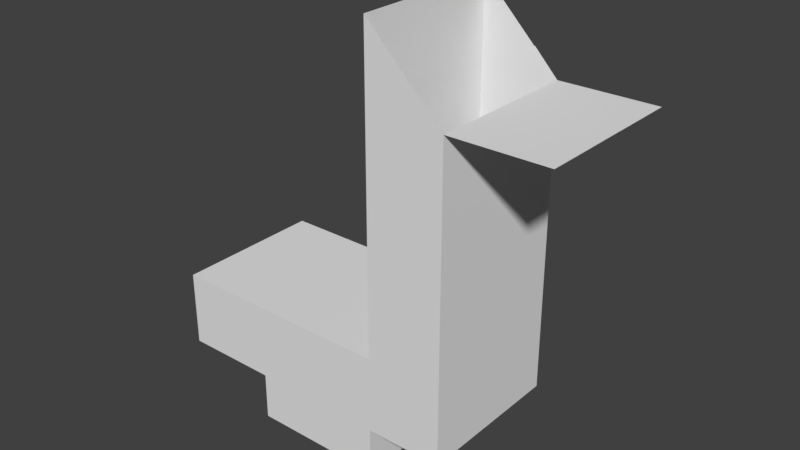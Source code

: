 # Source: MARL_2_room.blend  (saved by Blender 2.79.0; exported with 4.5.12 LTS)
import bpy
from mathutils import Matrix  # noqa: F401  (used for matrix-valued properties, if any)

bpy.ops.wm.read_factory_settings(use_empty=True)
scene = bpy.context.scene
scene.name = 'Scene'

# ---- collections
col_collection_1 = bpy.data.collections.new('Collection 1'); scene.collection.children.link(col_collection_1)
col_collection_4 = bpy.data.collections.new('Collection 4'); scene.collection.children.link(col_collection_4)

# ---- world
world_world = bpy.data.worlds.new('World'); scene.world = world_world
world_world.color = (0.05088, 0.05088, 0.05088)
world_world.use_sun_shadow = False
world_world.sun_shadow_jitter_overblur = 0.0
world_world.cycles.sampling_method = 'MANUAL'

# ---- meshes
me_plane_001 = bpy.data.meshes.new('Plane.001')
me_plane_001.from_pydata([(0.0, -1.5, 2.55), (0.0, 1.5, 2.55), (0.0, -1.5, 2.45), (0.0, 1.5, 2.45), (0.0, -8.0, 2.55), (0.0, 8.0, 2.45), (0.0, -8.0, 2.45), (0.0, 8.0, 2.55), (24.0, 8.0, 2.45), (24.0, 8.0, 2.55), (24.0, -8.0, 2.45), (24.0, -8.0, 2.55), (24.0, 8.0, 2.45), (29.45, -8.0, 2.55), (29.55, 8.0, 2.45), (24.0, 8.0, 2.55), (29.55, 8.0, 2.55), (29.45, 8.0, 2.55), (29.55, 8.0, 34.55), (29.45, 8.0, 34.55), (29.55, -8.0, 2.45), (24.0, -8.0, 2.45), (29.55, -8.0, 2.55), (24.0, -8.0, 2.55), (29.45, -8.0, 34.55), (29.55, -8.0, 34.55)], [], [(5, 8, 9, 7), (4, 11, 10, 6), (3, 5, 7, 1), (6, 2, 0, 4), (22, 13, 24, 25), (20, 21, 23, 13, 22), (12, 14, 16, 17, 15), (17, 16, 18, 19)])
_uv = me_plane_001.uv_layers.new(name='UVMap')
_uv.uv.foreach_set('vector', [0.0, 0.0, 1.0, 0.0, 1.0, 1.0, 0.0, 1.0, 0.0, 0.0, 1.0, 0.0, 1.0, 1.0, 0.0, 1.0, 0.0, 0.0, 1.0, 0.0, 1.0, 1.0, 0.0, 1.0, 0.0, 0.0, 1.0, 0.0, 1.0, 1.0, 0.0, 1.0, 0.0, 0.0, 1.0, 0.0, 1.0, 1.0, 0.0, 1.0, 0.5, 1.0, 0.9755, 0.6545, 0.7939, 0.09549, 0.2061, 0.09549, 0.02447, 0.6545, 0.5, 1.0, 0.9755, 0.6545, 0.7939, 0.09549, 0.2061, 0.09549, 0.02447, 0.6545, 0.0, 0.0, 1.0, 0.0, 1.0, 1.0, 0.0, 1.0])
me_plane_001.use_remesh_preserve_volume = False
me_plane_001.use_remesh_preserve_attributes = False
me_plane_001.use_mirror_vertex_groups = False
me_plane_001.update()
me_plane = bpy.data.meshes.new('Plane')
me_plane.from_pydata([(0.0, -8.0, 0.0), (10.0, -8.0, 0.0), (0.0, 8.0, 0.0), (10.0, 8.0, 0.0), (0.0, 1.5, 0.0), (0.0, -1.5, 0.0), (0.0, -1.5, 4.0), (0.0, 1.5, 4.0), (0.0, 0.5, 5.0), (0.0, -0.5, 5.0), (10.0, 8.0, -5.0), (0.0, -1.5, 2.55), (0.0, 1.5, 2.55), (0.0, -1.5, 2.45), (0.0, 1.5, 2.45), (0.0, -8.0, 2.55), (0.0, 8.0, 2.45), (0.0, -8.0, 2.45), (0.0, 8.0, 2.55), (10.0, -8.0, -5.0), (32.0, -8.0, 0.0), (24.0, 8.0, -5.0), (24.0, -8.0, -5.0), (24.0, 8.0, 0.0), (24.0, -8.0, 0.0), (24.0, 8.0, 2.45), (24.0, 8.0, 2.55), (29.45, -8.0, 2.55), (24.0, -8.0, 2.55), (32.0, 8.0, 0.0), (24.0, 8.0, 8.0), (24.0, -8.0, 8.0), (0.0, 8.0, 8.0), (0.0, -8.0, 8.0), (32.0, -8.0, 32.0), (32.0, 8.0, 32.0), (24.0, 8.0, 32.0), (24.0, -8.0, 32.0), (42.0, -8.0, 32.0), (42.0, 8.0, 32.0), (24.0, 8.0, 40.0), (24.0, -8.0, 40.0), (29.55, 8.0, 2.45), (24.0, 8.0, 2.55), (29.55, 8.0, 2.55), (29.45, 8.0, 2.55), (29.55, 8.0, 34.55), (29.45, 8.0, 34.55), (29.55, -8.0, 2.45), (24.0, -8.0, 2.45), (29.55, -8.0, 2.55), (24.0, -8.0, 2.55), (29.45, -8.0, 34.55), (29.55, -8.0, 34.55)], [], [(0, 1, 3, 2, 4, 5), (3, 1, 19, 10), (2, 16, 14, 4), (0, 5, 13, 17), (32, 18, 26, 30), (33, 31, 28, 15), (10, 19, 22, 21), (21, 22, 24, 23), (10, 21, 23, 3), (1, 24, 22, 19), (31, 33, 32, 30), (23, 24, 20, 29), (11, 6, 9, 8, 7, 12, 18, 32, 33, 15), (31, 30, 36, 37), (35, 34, 38, 39), (37, 36, 40, 41), (29, 35, 46, 44, 42), (23, 29, 42, 25, 16, 2, 3), (26, 43, 45, 47, 40, 36, 30), (48, 50, 53, 34, 20), (51, 28, 31, 37, 41, 52, 27), (20, 24, 1, 0, 17, 49, 48), (29, 20, 34, 35)])
_uv = me_plane.uv_layers.new(name='UVMap')
_uv.uv.foreach_set('vector', [0.5, 1.0, 0.933, 0.75, 0.933, 0.25, 0.5, 0.0, 0.06699, 0.25, 0.06699, 0.75, 0.0, 0.0, 1.0, 0.0, 1.0, 1.0, 0.0, 1.0, 0.0, 0.0, 1.0, 0.0, 1.0, 1.0, 0.0, 1.0, 0.0, 0.0, 1.0, 0.0, 1.0, 1.0, 0.0, 1.0, 0.0, 0.0, 1.0, 0.0, 1.0, 1.0, 0.0, 1.0, 0.0, 0.0, 1.0, 0.0, 1.0, 1.0, 0.0, 1.0, 0.0, 0.0, 1.0, 0.0, 1.0, 1.0, 0.0, 1.0, 0.0, 0.0, 1.0, 0.0, 1.0, 1.0, 0.0, 1.0, 0.0, 0.0, 1.0, 0.0, 1.0, 1.0, 0.0, 1.0, 0.0, 0.0, 1.0, 0.0, 1.0, 1.0, 0.0, 1.0, 0.0, 0.0, 1.0, 0.0, 1.0, 1.0, 0.0, 1.0, 0.0, 0.0, 1.0, 0.0, 1.0, 1.0, 0.0, 1.0, 0.5, 1.0, 0.7939, 0.9045, 0.9755, 0.6545, 0.9755, 0.3455, 0.7939, 0.09549, 0.5, 0.0, 0.2061, 0.09549, 0.02447, 0.3455, 0.02447, 0.6545, 0.2061, 0.9045, 0.0, 0.0, 1.0, 0.0, 1.0, 1.0, 0.0, 1.0, 0.0, 0.0, 1.0, 0.0, 1.0, 1.0, 0.0, 1.0, 0.0, 0.0, 1.0, 0.0, 1.0, 1.0, 0.0, 1.0, 0.5, 1.0, 0.9755, 0.6545, 0.7939, 0.09549, 0.2061, 0.09549, 0.02447, 0.6545, 0.5, 1.0, 0.8909, 0.8117, 0.9875, 0.3887, 0.7169, 0.04952, 0.2831, 0.04952, 0.01254, 0.3887, 0.1091, 0.8117, 0.5, 1.0, 0.8909, 0.8117, 0.9875, 0.3887, 0.7169, 0.04952, 0.2831, 0.04952, 0.01254, 0.3887, 0.1091, 0.8117, 0.5, 1.0, 0.9755, 0.6545, 0.7939, 0.09549, 0.2061, 0.09549, 0.02447, 0.6545, 0.5, 1.0, 0.8909, 0.8117, 0.9875, 0.3887, 0.7169, 0.04952, 0.2831, 0.04952, 0.01254, 0.3887, 0.1091, 0.8117, 0.5, 1.0, 0.8909, 0.8117, 0.9875, 0.3887, 0.7169, 0.04952, 0.2831, 0.04952, 0.01254, 0.3887, 0.1091, 0.8117, 0.0, 0.0, 1.0, 0.0, 1.0, 1.0, 0.0, 1.0])
me_plane.use_remesh_preserve_volume = False
me_plane.use_remesh_preserve_attributes = False
me_plane.use_mirror_vertex_groups = False
me_plane.update()
me_cube = bpy.data.meshes.new('Cube')
me_cube.from_pydata([(-1.0, -3.0, -0.25), (-1.0, -1.0, 1.5), (-1.0, -1.0, -0.25), (-1.0, 1.0, 1.5), (1.0, -1.0, 1.5), (1.0, 1.0, -2.0), (1.0, 1.0, 1.5), (1.0, -1.0, -0.25), (1.0, -3.0, -2.0), (1.0, -3.0, -0.25), (-1.0, -3.0, -2.0)], [], [(4, 1, 2, 7), (6, 3, 1, 4), (7, 2, 0, 9), (8, 9, 0, 10), (7, 9, 8, 5, 6, 4)])
_uv = me_cube.uv_layers.new(name='UVMap')
_uv.uv.foreach_set('vector', [0.0, 0.0, 1.0, 0.0, 1.0, 1.0, 0.0, 1.0, 0.0, 0.0, 1.0, 0.0, 1.0, 1.0, 0.0, 1.0, 0.0, 0.0, 1.0, 0.0, 1.0, 1.0, 0.0, 1.0, 0.0, 0.0, 1.0, 0.0, 1.0, 1.0, 0.0, 1.0, 0.5, 1.0, 0.933, 0.75, 0.933, 0.25, 0.5, 0.0, 0.06699, 0.25, 0.06699, 0.75])
me_cube.use_remesh_preserve_volume = False
me_cube.use_remesh_preserve_attributes = False
me_cube.use_mirror_vertex_groups = False
me_cube.update()

# ---- objects
ob_lights = bpy.data.objects.new('Lights', me_plane_001)
ob_walls = bpy.data.objects.new('Walls', me_plane)
ob_stairs = bpy.data.objects.new('Stairs', me_cube)

# ---- transforms, parenting, visibility, modifiers, constraints
ob_lights.location = (0.0, 0.0, 0.0)
ob_lights.lineart.crease_threshold = 0.0
ob_walls.location = (0.0, 0.0, 0.0)
ob_walls.lineart.crease_threshold = 0.0
ob_stairs.location = (11.0, 7.0, -3.0)
ob_stairs.lineart.crease_threshold = 0.0

# ---- collection membership
col_collection_1.objects.link(ob_lights)
col_collection_1.objects.link(ob_walls)
col_collection_4.objects.link(ob_stairs)

# ---- scene / render settings (as saved in the file)
scene.frame_start = 1; scene.frame_end = 250; scene.frame_set(1)
scene.render.engine = 'BLENDER_EEVEE_NEXT'
scene.render.resolution_percentage = 50
scene.render.dither_intensity = 0.0
scene.cycles.use_denoising = False
scene.cycles.samples = 128
scene.cycles.sampling_pattern = 'TABULATED_SOBOL'
scene.cycles.use_adaptive_sampling = False
scene.cycles.use_light_tree = False
scene.cycles.blur_glossy = 0.0
scene.cycles.sample_clamp_indirect = 0.0
scene.view_settings.view_transform = 'Standard'
bpy.context.view_layer.update()

# ---- added for rendering (the .blend has no active camera and no usable light): camera, sun
cam_auto = bpy.data.cameras.new('AutoCamera')
cam_auto.lens = 50.0
cam_auto.sensor_width = 36.0
cam_auto.clip_end = 1032.72
ob_auto_camera = bpy.data.objects.new('AutoCamera', cam_auto)
scene.collection.objects.link(ob_auto_camera)
ob_auto_camera.location = (79.8446, -70.6135, 64.5757)
ob_auto_camera.rotation_euler = (1.09748, -7.21219e-08, 0.694738)
scene.camera = ob_auto_camera
light_auto_sun = bpy.data.lights.new('AutoSun', 'SUN')
light_auto_sun.energy = 3.0
light_auto_sun.angle = 0.0523599
ob_auto_sun = bpy.data.objects.new('AutoSun', light_auto_sun)
scene.collection.objects.link(ob_auto_sun)
ob_auto_sun.rotation_euler = (0.872665, 0.174533, 0.523599)
bpy.context.view_layer.update()
